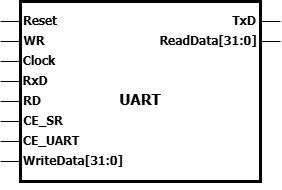

The diagram above was exported from draw.io. Its source (the exported page's mxGraphModel, read from the mxfile embedded in the PNG):
<mxGraphModel dx="989" dy="538" grid="1" gridSize="10" guides="1" tooltips="1" connect="1" arrows="1" fold="1" page="1" pageScale="1" pageWidth="850" pageHeight="1100" math="0" shadow="0">
  <root>
    <mxCell id="0" />
    <mxCell id="1" parent="0" />
    <mxCell id="rjPvH_HP8f1QjqWeiLJA-1" value="" style="rounded=0;whiteSpace=wrap;html=1;strokeWidth=3;" vertex="1" parent="1">
      <mxGeometry x="360" y="320" width="240" height="180" as="geometry" />
    </mxCell>
    <mxCell id="rjPvH_HP8f1QjqWeiLJA-4" value="" style="endArrow=none;html=1;rounded=0;" edge="1" parent="1">
      <mxGeometry width="50" height="50" relative="1" as="geometry">
        <mxPoint x="360" y="420" as="sourcePoint" />
        <mxPoint x="340" y="420" as="targetPoint" />
      </mxGeometry>
    </mxCell>
    <mxCell id="rjPvH_HP8f1QjqWeiLJA-6" value="" style="endArrow=none;html=1;rounded=0;" edge="1" parent="1">
      <mxGeometry width="50" height="50" relative="1" as="geometry">
        <mxPoint x="360" y="340" as="sourcePoint" />
        <mxPoint x="340" y="340" as="targetPoint" />
      </mxGeometry>
    </mxCell>
    <mxCell id="rjPvH_HP8f1QjqWeiLJA-7" value="" style="endArrow=none;html=1;rounded=0;" edge="1" parent="1">
      <mxGeometry width="50" height="50" relative="1" as="geometry">
        <mxPoint x="360" y="360" as="sourcePoint" />
        <mxPoint x="340" y="360" as="targetPoint" />
      </mxGeometry>
    </mxCell>
    <mxCell id="rjPvH_HP8f1QjqWeiLJA-8" value="" style="endArrow=none;html=1;rounded=0;" edge="1" parent="1">
      <mxGeometry width="50" height="50" relative="1" as="geometry">
        <mxPoint x="360" y="380" as="sourcePoint" />
        <mxPoint x="340" y="380" as="targetPoint" />
      </mxGeometry>
    </mxCell>
    <mxCell id="rjPvH_HP8f1QjqWeiLJA-9" value="" style="endArrow=none;html=1;rounded=0;" edge="1" parent="1">
      <mxGeometry width="50" height="50" relative="1" as="geometry">
        <mxPoint x="360" y="400" as="sourcePoint" />
        <mxPoint x="340" y="400" as="targetPoint" />
      </mxGeometry>
    </mxCell>
    <mxCell id="rjPvH_HP8f1QjqWeiLJA-10" value="" style="endArrow=none;html=1;rounded=0;" edge="1" parent="1">
      <mxGeometry width="50" height="50" relative="1" as="geometry">
        <mxPoint x="360" y="440" as="sourcePoint" />
        <mxPoint x="340" y="440" as="targetPoint" />
      </mxGeometry>
    </mxCell>
    <mxCell id="rjPvH_HP8f1QjqWeiLJA-11" value="" style="endArrow=none;html=1;rounded=0;" edge="1" parent="1">
      <mxGeometry width="50" height="50" relative="1" as="geometry">
        <mxPoint x="360" y="460" as="sourcePoint" />
        <mxPoint x="340" y="460" as="targetPoint" />
      </mxGeometry>
    </mxCell>
    <mxCell id="rjPvH_HP8f1QjqWeiLJA-12" value="" style="endArrow=none;html=1;rounded=0;" edge="1" parent="1">
      <mxGeometry width="50" height="50" relative="1" as="geometry">
        <mxPoint x="360" y="480" as="sourcePoint" />
        <mxPoint x="340" y="480" as="targetPoint" />
      </mxGeometry>
    </mxCell>
    <mxCell id="rjPvH_HP8f1QjqWeiLJA-14" value="" style="endArrow=none;html=1;rounded=0;" edge="1" parent="1">
      <mxGeometry width="50" height="50" relative="1" as="geometry">
        <mxPoint x="620" y="340" as="sourcePoint" />
        <mxPoint x="600" y="340" as="targetPoint" />
      </mxGeometry>
    </mxCell>
    <mxCell id="rjPvH_HP8f1QjqWeiLJA-15" value="" style="endArrow=none;html=1;rounded=0;" edge="1" parent="1">
      <mxGeometry width="50" height="50" relative="1" as="geometry">
        <mxPoint x="620" y="360" as="sourcePoint" />
        <mxPoint x="600" y="360" as="targetPoint" />
      </mxGeometry>
    </mxCell>
    <mxCell id="rjPvH_HP8f1QjqWeiLJA-16" style="edgeStyle=orthogonalEdgeStyle;rounded=0;orthogonalLoop=1;jettySize=auto;html=1;exitX=0.5;exitY=1;exitDx=0;exitDy=0;" edge="1" parent="1" source="rjPvH_HP8f1QjqWeiLJA-1" target="rjPvH_HP8f1QjqWeiLJA-1">
      <mxGeometry relative="1" as="geometry" />
    </mxCell>
    <mxCell id="rjPvH_HP8f1QjqWeiLJA-17" value="&lt;b&gt;&lt;font face=&quot;Tahoma&quot;&gt;Reset&lt;/font&gt;&lt;/b&gt;" style="text;strokeColor=none;align=center;fillColor=none;html=1;verticalAlign=middle;whiteSpace=wrap;rounded=0;" vertex="1" parent="1">
      <mxGeometry x="350" y="324" width="60" height="30" as="geometry" />
    </mxCell>
    <mxCell id="rjPvH_HP8f1QjqWeiLJA-18" value="&lt;b&gt;&lt;font face=&quot;Tahoma&quot;&gt;WR&lt;/font&gt;&lt;/b&gt;" style="text;strokeColor=none;align=center;fillColor=none;html=1;verticalAlign=middle;whiteSpace=wrap;rounded=0;" vertex="1" parent="1">
      <mxGeometry x="344" y="344" width="60" height="30" as="geometry" />
    </mxCell>
    <mxCell id="rjPvH_HP8f1QjqWeiLJA-19" value="&lt;b&gt;&lt;font face=&quot;Tahoma&quot;&gt;Clock&lt;/font&gt;&lt;/b&gt;" style="text;strokeColor=none;align=center;fillColor=none;html=1;verticalAlign=middle;whiteSpace=wrap;rounded=0;" vertex="1" parent="1">
      <mxGeometry x="349" y="364" width="60" height="30" as="geometry" />
    </mxCell>
    <mxCell id="rjPvH_HP8f1QjqWeiLJA-20" value="&lt;b&gt;&lt;font face=&quot;Tahoma&quot;&gt;RxD&lt;/font&gt;&lt;/b&gt;" style="text;strokeColor=none;align=center;fillColor=none;html=1;verticalAlign=middle;whiteSpace=wrap;rounded=0;" vertex="1" parent="1">
      <mxGeometry x="345" y="384" width="60" height="30" as="geometry" />
    </mxCell>
    <mxCell id="rjPvH_HP8f1QjqWeiLJA-21" value="&lt;b&gt;&lt;font face=&quot;Tahoma&quot;&gt;RD&lt;/font&gt;&lt;/b&gt;" style="text;strokeColor=none;align=center;fillColor=none;html=1;verticalAlign=middle;whiteSpace=wrap;rounded=0;" vertex="1" parent="1">
      <mxGeometry x="342" y="404" width="60" height="30" as="geometry" />
    </mxCell>
    <mxCell id="rjPvH_HP8f1QjqWeiLJA-22" value="&lt;b&gt;&lt;font face=&quot;Tahoma&quot;&gt;CE_SR&lt;/font&gt;&lt;/b&gt;" style="text;strokeColor=none;align=center;fillColor=none;html=1;verticalAlign=middle;whiteSpace=wrap;rounded=0;" vertex="1" parent="1">
      <mxGeometry x="353" y="424" width="60" height="30" as="geometry" />
    </mxCell>
    <mxCell id="rjPvH_HP8f1QjqWeiLJA-23" value="&lt;b&gt;&lt;font face=&quot;Tahoma&quot;&gt;CE_UART&lt;/font&gt;&lt;/b&gt;" style="text;strokeColor=none;align=center;fillColor=none;html=1;verticalAlign=middle;whiteSpace=wrap;rounded=0;" vertex="1" parent="1">
      <mxGeometry x="361" y="444" width="60" height="30" as="geometry" />
    </mxCell>
    <mxCell id="rjPvH_HP8f1QjqWeiLJA-24" value="&lt;b&gt;&lt;font face=&quot;Tahoma&quot;&gt;WriteData[31:0]&lt;/font&gt;&lt;/b&gt;" style="text;strokeColor=none;align=center;fillColor=none;html=1;verticalAlign=middle;whiteSpace=wrap;rounded=0;" vertex="1" parent="1">
      <mxGeometry x="383" y="464" width="60" height="30" as="geometry" />
    </mxCell>
    <mxCell id="rjPvH_HP8f1QjqWeiLJA-27" value="&lt;b&gt;&lt;font face=&quot;Tahoma&quot;&gt;TxD&lt;/font&gt;&lt;/b&gt;" style="text;strokeColor=none;align=center;fillColor=none;html=1;verticalAlign=middle;whiteSpace=wrap;rounded=0;" vertex="1" parent="1">
      <mxGeometry x="554" y="324" width="60" height="30" as="geometry" />
    </mxCell>
    <mxCell id="rjPvH_HP8f1QjqWeiLJA-28" value="&lt;b&gt;&lt;font face=&quot;Tahoma&quot;&gt;ReadData[31:0]&lt;/font&gt;&lt;/b&gt;" style="text;strokeColor=none;align=center;fillColor=none;html=1;verticalAlign=middle;whiteSpace=wrap;rounded=0;" vertex="1" parent="1">
      <mxGeometry x="518" y="344" width="60" height="30" as="geometry" />
    </mxCell>
    <mxCell id="rjPvH_HP8f1QjqWeiLJA-29" value="&lt;font style=&quot;font-size: 15px;&quot; face=&quot;Tahoma&quot;&gt;&lt;b style=&quot;&quot;&gt;UART&lt;/b&gt;&lt;/font&gt;" style="text;strokeColor=none;align=center;fillColor=none;html=1;verticalAlign=middle;whiteSpace=wrap;rounded=0;" vertex="1" parent="1">
      <mxGeometry x="450" y="403" width="60" height="30" as="geometry" />
    </mxCell>
  </root>
</mxGraphModel>